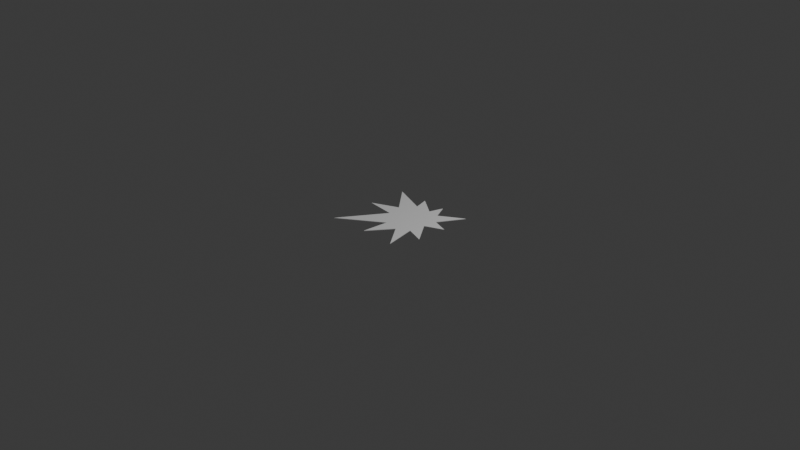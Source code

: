 # Source: bam-emojiblend.blend  (saved by Blender 4.1.24; exported with 4.5.12 LTS)
import bpy
from mathutils import Matrix  # noqa: F401  (used for matrix-valued properties, if any)

bpy.ops.wm.read_factory_settings(use_empty=True)
scene = bpy.context.scene
scene.name = 'Scene'

# ---- collections
col_collection = bpy.data.collections.new('Collection'); scene.collection.children.link(col_collection)

# ---- world
world_world = bpy.data.worlds.new('World'); scene.world = world_world
world_world.use_nodes = True; world_world.node_tree.nodes.clear()
_N = world_world.node_tree.nodes; _L = world_world.node_tree.links
n0 = _N.new('ShaderNodeOutputWorld'); n0.name = 'World Output'; n0.location = (300, 300)
n1 = _N.new('ShaderNodeBackground'); n1.name = 'Background'; n1.location = (10, 300)
n1.inputs[0].default_value = (0.05088, 0.05088, 0.05088, 1.0)
_L.new(n1.outputs[0], n0.inputs[0])
n0.is_active_output = True
world_world.color = (0.05088, 0.05088, 0.05088)
world_world.use_sun_shadow = False
world_world.sun_shadow_jitter_overblur = 0.0

# ---- cameras
cam_camera = bpy.data.cameras.new('Camera')
cam_camera.clip_end = 100.0
cam_camera.ortho_scale = 7.314

# ---- lights
light_light = bpy.data.lights.new('Light', 'POINT')
light_light.transmission_factor = 0.0
light_light.energy = 1000.0
light_light.shadow_soft_size = 0.1
light_light.shadow_maximum_resolution = 0.006
light_light.use_absolute_resolution = True

# ---- meshes
me_plane_001 = bpy.data.meshes.new('Plane.001')
me_plane_001.from_pydata([(-3.219, -3.197, -0.0176), (-1.407, -0.3221, -0.0176), (-3.251, -0.1481, -0.0176), (-0.9205, 1.531, -0.0176), (-1.59, 0.6218, -0.0176), (-3.14, 2.372, -0.0165), (0.09766, 1.58, -0.0176), (-1.184, 2.459, -0.0176), (0.8345, 1.513, -0.0176), (0.3673, 2.46, -0.0176), (1.379, 0.8442, -0.0176), (2.296, 2.463, -0.0176), (1.285, -0.03689, -0.0176), (2.441, 0.4908, -0.0176), (1.141, -1.057, -0.0176), (2.33, -1.459, -0.0176), (1.141, -1.057, -0.0176), (0.3849, -1.501, -0.0176), (1.556, -3.026, -0.0176), (-0.575, -1.34, -0.0176), (-0.7049, -3.033, -0.0176), (-3.251, -0.1481, 0.01893), (-1.407, -0.3221, 0.01893), (-3.219, -3.197, 0.01893), (-1.59, 0.6218, 0.01893), (-3.14, 2.372, 0.02002), (-0.9205, 1.531, 0.01893), (0.09766, 1.58, 0.01893), (-1.184, 2.459, 0.01893), (0.8345, 1.513, 0.01893), (0.3673, 2.46, 0.01893), (1.379, 0.8442, 0.01893), (2.296, 2.463, 0.01893), (1.285, -0.03689, 0.01893), (2.441, 0.4908, 0.01893), (1.141, -1.057, 0.01893), (2.33, -1.459, 0.01893), (1.141, -1.057, 0.01893), (0.3849, -1.501, 0.01893), (1.556, -3.026, 0.01893), (-0.575, -1.34, 0.01893), (-0.7049, -3.033, 0.01893)], [], [(2, 4, 5, 3, 7, 6, 9, 8, 11, 10, 13, 12, 15, 14, 16, 18, 17, 20, 19, 0, 1), (21, 22, 23, 40, 41, 38, 39, 37, 35, 36, 33, 34, 31, 32, 29, 30, 27, 28, 26, 25, 24), (5, 25, 26, 3), (17, 38, 41, 20), (10, 31, 34, 13), (7, 28, 27, 6), (19, 40, 23, 0), (15, 36, 35, 14), (3, 26, 28, 7), (12, 33, 36, 15), (9, 30, 29, 8), (1, 22, 21, 2), (14, 35, 37, 16), (6, 27, 30, 9), (0, 23, 22, 1), (18, 39, 38, 17), (11, 32, 31, 10), (2, 21, 24, 4), (16, 37, 39, 18), (8, 29, 32, 11), (4, 24, 25, 5), (20, 41, 40, 19), (13, 34, 33, 12)])
_uv = me_plane_001.uv_layers.new(name='UVMap')
_uv.uv.foreach_set('vector', [0.0, 0.0, 0.0, 0.0, 0.0, 0.0, 0.0, 0.0, 0.0, 0.0, 0.0, 0.0, 0.0, 0.0, 0.0, 0.0, 0.0, 0.0, 0.0, 0.0, 0.0, 0.0, 0.0, 0.0, 0.0, 0.0, 0.0, 0.0, 0.0, 0.0, 0.0, 0.0, 0.0, 0.0, 0.0, 0.0, 0.0, 0.0, 0.0, 0.0, 0.0, 0.0, 0.0, 0.0, 0.0, 0.0, 0.0, 0.0, 0.0, 0.0, 0.0, 0.0, 0.0, 0.0, 0.0, 0.0, 0.0, 0.0, 0.0, 0.0, 0.0, 0.0, 0.0, 0.0, 0.0, 0.0, 0.0, 0.0, 0.0, 0.0, 0.0, 0.0, 0.0, 0.0, 0.0, 0.0, 0.0, 0.0, 0.0, 0.0, 0.0, 0.0, 0.0, 0.0, 0.0, 0.0, 0.0, 0.0, 0.0, 0.0, 0.0, 0.0, 0.0, 0.0, 0.0, 0.0, 0.0, 0.0, 0.0, 0.0, 0.0, 0.0, 0.0, 0.0, 0.0, 0.0, 0.0, 0.0, 0.0, 0.0, 0.0, 0.0, 0.0, 0.0, 0.0, 0.0, 0.0, 0.0, 0.0, 0.0, 0.0, 0.0, 0.0, 0.0, 0.0, 0.0, 0.0, 0.0, 0.0, 0.0, 0.0, 0.0, 0.0, 0.0, 0.0, 0.0, 0.0, 0.0, 0.0, 0.0, 0.0, 0.0, 0.0, 0.0, 0.0, 0.0, 0.0, 0.0, 0.0, 0.0, 0.0, 0.0, 0.0, 0.0, 0.0, 0.0, 0.0, 0.0, 0.0, 0.0, 0.0, 0.0, 0.0, 0.0, 0.0, 0.0, 0.0, 0.0, 0.0, 0.0, 0.0, 0.0, 0.0, 0.0, 0.0, 0.0, 0.0, 0.0, 0.0, 0.0, 0.0, 0.0, 0.0, 0.0, 0.0, 0.0, 0.0, 0.0, 0.0, 0.0, 0.0, 0.0, 0.0, 0.0, 0.0, 0.0, 0.0, 0.0, 0.0, 0.0, 0.0, 0.0, 0.0, 0.0, 0.0, 0.0, 0.0, 0.0, 0.0, 0.0, 0.0, 0.0, 0.0, 0.0, 0.0, 0.0, 0.0, 0.0, 0.0, 0.0, 0.0, 0.0, 0.0, 0.0, 0.0, 0.0, 0.0, 0.0, 0.0, 0.0, 0.0, 0.0, 0.0, 0.0, 0.0, 0.0, 0.0, 0.0, 0.0, 0.0, 0.0, 0.0, 0.0, 0.0, 0.0, 0.0, 0.0, 0.0, 0.0, 0.0, 0.0, 0.0])
me_plane_001.update()

# ---- objects
ob_light = bpy.data.objects.new('Light', light_light)
ob_camera = bpy.data.objects.new('Camera', cam_camera)
ob_plane = bpy.data.objects.new('Plane', me_plane_001)

# ---- transforms, parenting, visibility, modifiers, constraints
ob_light.location = (4.076, 1.005, 5.904)
ob_light.rotation_euler = (0.6503, 0.05522, 1.866)
ob_light.lock_rotations_4d = False
ob_light.empty_display_type = 'ARROWS'
ob_light.color = (0.0, 0.0, 0.0, 0.0)
ob_light.lineart.crease_threshold = 0.0
ob_camera.location = (7.359, -6.926, 4.958)
ob_camera.rotation_euler = (1.109, 0.0, 0.8149)
ob_camera.lock_rotations_4d = False
ob_camera.empty_display_type = 'ARROWS'
ob_camera.color = (0.0, 0.0, 0.0, 0.0)
ob_camera.display_type = 'WIRE'
ob_camera.lineart.crease_threshold = 0.0
ob_plane.location = (0.08145, 0.06683, 0.002166)
ob_plane.scale = (0.1685, 0.1685, 0.1685)

# ---- collection membership
col_collection.objects.link(ob_light)
col_collection.objects.link(ob_camera)
col_collection.objects.link(ob_plane)

# ---- scene / render settings (as saved in the file)
scene.camera = ob_camera
scene.frame_start = 1; scene.frame_end = 250; scene.frame_set(1)
scene.render.engine = 'BLENDER_EEVEE_NEXT'
scene.cycles.sampling_pattern = 'TABULATED_SOBOL'
scene.eevee.ray_tracing_options.trace_max_roughness = 0.0
bpy.context.view_layer.update()
